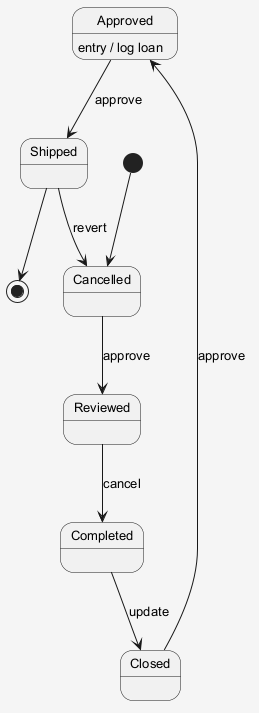

The diagram above was rendered by PlantUML. Its source (embedded in the PNG):
@startuml
skinparam shadowing false
skinparam backgroundColor #F5F5F5
skinparam defaultFontSize 13
[*] --> Cancelled
Cancelled --> Reviewed : approve
Reviewed --> Completed : cancel
Completed --> Closed : update
Closed --> Approved : approve
Approved --> Shipped : approve
Approved : entry / log loan
Shipped --> Cancelled : revert
Shipped --> [*]
@enduml